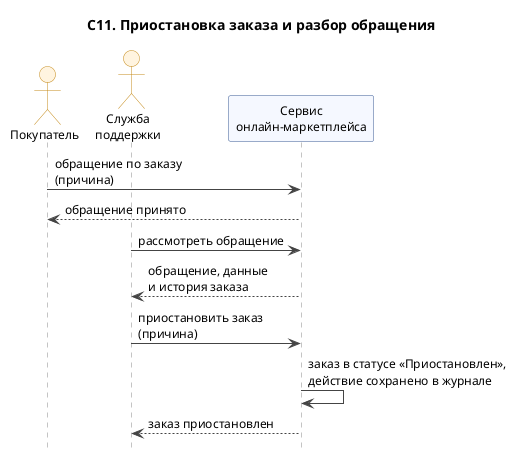

The diagram above was rendered by PlantUML. Its source (embedded in the PNG):
@startuml
title С11. Приостановка заказа и разбор обращения 
skinparam shadowing false
skinparam defaultFontSize 12
skinparam maxMessageSize 220
skinparam sequence {
  ArrowColor #444444
  LifeLineBorderColor #888888
  ParticipantBackgroundColor #F5F8FF
  ParticipantBorderColor #3B5B92
  ActorBackgroundColor #FFF4E0
  ActorBorderColor #C48A1A
}
hide footbox
actor "Покупатель" as Buyer
actor "Служба\nподдержки" as Support
participant "Сервис\nонлайн-маркетплейса" as S

Buyer -> S : обращение по заказу\n(причина)
S --> Buyer : обращение принято
Support -> S : рассмотреть обращение
S --> Support : обращение, данные\nи история заказа
Support -> S : приостановить заказ\n(причина)
S -> S : заказ в статусе «Приостановлен»,\nдействие сохранено в журнале
S --> Support : заказ приостановлен
@enduml